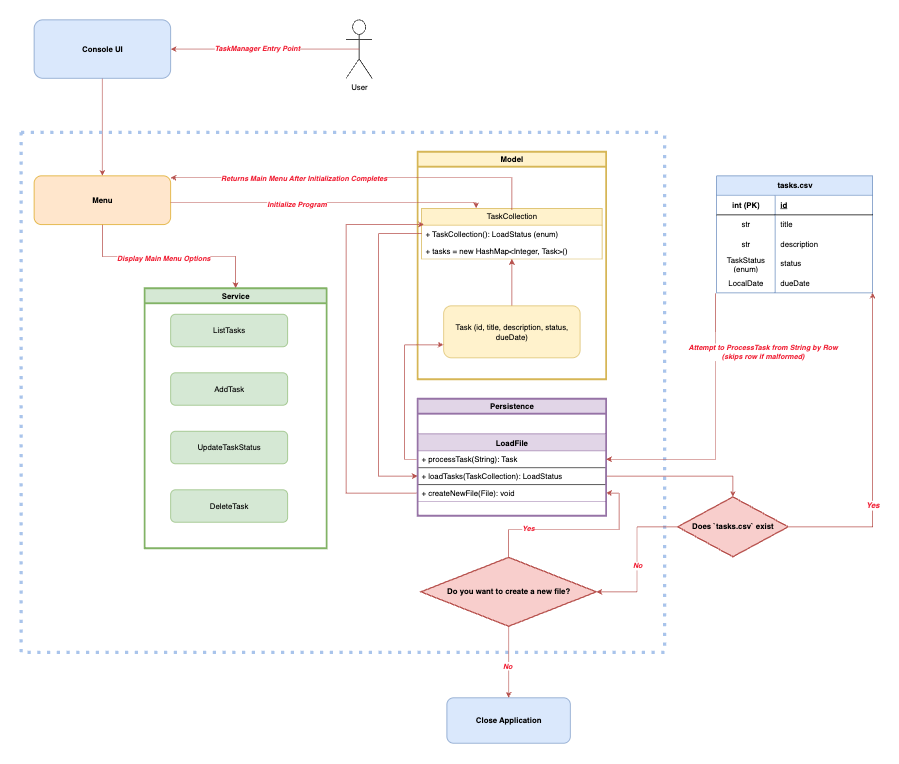

The diagram above was exported from draw.io. Its source (the exported page's mxGraphModel, read from the mxfile embedded in the PNG):
<mxGraphModel dx="2553" dy="1189" grid="1" gridSize="10" guides="1" tooltips="1" connect="1" arrows="1" fold="1" page="1" pageScale="1" pageWidth="850" pageHeight="1100" math="0" shadow="0">
  <root>
    <mxCell id="0" />
    <mxCell id="1" parent="0" />
    <mxCell id="NkeED5PLbTYmniI097WU-1" style="edgeStyle=orthogonalEdgeStyle;rounded=0;orthogonalLoop=1;jettySize=auto;html=1;fillColor=#f8cecc;strokeColor=#b85450;" parent="1" source="NkeED5PLbTYmniI097WU-2" target="NkeED5PLbTYmniI097WU-4" edge="1">
      <mxGeometry relative="1" as="geometry" />
    </mxCell>
    <mxCell id="NkeED5PLbTYmniI097WU-2" value="&lt;font&gt;Console UI&lt;/font&gt;" style="rounded=1;whiteSpace=wrap;html=1;fillColor=#dae8fc;strokeColor=#6c8ebf;fontStyle=1" parent="1" vertex="1">
      <mxGeometry x="210" y="350" width="210" height="90" as="geometry" />
    </mxCell>
    <mxCell id="NkeED5PLbTYmniI097WU-3" value="" style="swimlane;startSize=0;strokeWidth=5;dashed=1;strokeColor=#A9C4EB;dashPattern=1 2;" parent="1" vertex="1">
      <mxGeometry x="190" y="523" width="990" height="800" as="geometry" />
    </mxCell>
    <mxCell id="bp1dcQn9bITNqR3nL8FH-1" style="edgeStyle=orthogonalEdgeStyle;rounded=0;orthogonalLoop=1;jettySize=auto;html=1;fillColor=#f8cecc;strokeColor=#b85450;" parent="NkeED5PLbTYmniI097WU-3" source="NkeED5PLbTYmniI097WU-4" target="NkeED5PLbTYmniI097WU-5" edge="1">
      <mxGeometry relative="1" as="geometry" />
    </mxCell>
    <mxCell id="bp1dcQn9bITNqR3nL8FH-2" value="&lt;font style=&quot;color: light-dark(rgb(240, 34, 55), rgb(237, 237, 237));&quot;&gt;&lt;b style=&quot;&quot;&gt;&lt;i style=&quot;&quot;&gt;Display Main Menu Options&lt;/i&gt;&lt;/b&gt;&lt;/font&gt;" style="edgeLabel;html=1;align=center;verticalAlign=middle;resizable=0;points=[];" parent="bp1dcQn9bITNqR3nL8FH-1" vertex="1" connectable="0">
      <mxGeometry x="-0.4303" y="-2" relative="1" as="geometry">
        <mxPoint x="57" as="offset" />
      </mxGeometry>
    </mxCell>
    <mxCell id="NkeED5PLbTYmniI097WU-4" value="&lt;font&gt;Menu&lt;/font&gt;" style="rounded=1;whiteSpace=wrap;html=1;fillColor=#ffe6cc;strokeColor=#d79b00;fontStyle=1" parent="NkeED5PLbTYmniI097WU-3" vertex="1">
      <mxGeometry x="20" y="67" width="210" height="75" as="geometry" />
    </mxCell>
    <mxCell id="NkeED5PLbTYmniI097WU-5" value="Service" style="swimlane;whiteSpace=wrap;html=1;fillColor=#d5e8d4;strokeColor=#82b366;strokeWidth=3;" parent="NkeED5PLbTYmniI097WU-3" vertex="1">
      <mxGeometry x="190" y="240" width="280" height="400" as="geometry" />
    </mxCell>
    <mxCell id="NkeED5PLbTYmniI097WU-6" value="ListTasks" style="rounded=1;whiteSpace=wrap;html=1;fillColor=#d5e8d4;strokeColor=#82b366;" parent="NkeED5PLbTYmniI097WU-5" vertex="1">
      <mxGeometry x="40" y="40" width="180" height="50" as="geometry" />
    </mxCell>
    <mxCell id="NkeED5PLbTYmniI097WU-7" value="UpdateTaskStatus" style="rounded=1;whiteSpace=wrap;html=1;fillColor=#d5e8d4;strokeColor=#82b366;" parent="NkeED5PLbTYmniI097WU-5" vertex="1">
      <mxGeometry x="40" y="220" width="180" height="50" as="geometry" />
    </mxCell>
    <mxCell id="NkeED5PLbTYmniI097WU-8" value="DeleteTask" style="rounded=1;whiteSpace=wrap;html=1;fillColor=#d5e8d4;strokeColor=#82b366;" parent="NkeED5PLbTYmniI097WU-5" vertex="1">
      <mxGeometry x="40" y="310" width="180" height="50" as="geometry" />
    </mxCell>
    <mxCell id="NkeED5PLbTYmniI097WU-9" value="AddTask" style="rounded=1;whiteSpace=wrap;html=1;fillColor=#d5e8d4;strokeColor=#82b366;" parent="NkeED5PLbTYmniI097WU-5" vertex="1">
      <mxGeometry x="40" y="130" width="180" height="50" as="geometry" />
    </mxCell>
    <mxCell id="NkeED5PLbTYmniI097WU-10" value="Model" style="swimlane;whiteSpace=wrap;html=1;strokeColor=#d6b656;fillColor=#fff2cc;strokeWidth=3;" parent="NkeED5PLbTYmniI097WU-3" vertex="1">
      <mxGeometry x="610" y="30" width="290" height="350" as="geometry" />
    </mxCell>
    <mxCell id="jY9nNRrAh_dmpW903jM8-10" style="edgeStyle=orthogonalEdgeStyle;rounded=0;orthogonalLoop=1;jettySize=auto;html=1;fillColor=#f8cecc;strokeColor=#b85450;" parent="NkeED5PLbTYmniI097WU-10" target="jY9nNRrAh_dmpW903jM8-7" edge="1">
      <mxGeometry relative="1" as="geometry">
        <mxPoint x="145" y="240" as="sourcePoint" />
        <Array as="points">
          <mxPoint x="145" y="177" />
          <mxPoint x="145" y="177" />
        </Array>
      </mxGeometry>
    </mxCell>
    <mxCell id="jY9nNRrAh_dmpW903jM8-5" value="TaskCollection" style="swimlane;fontStyle=0;childLayout=stackLayout;horizontal=1;startSize=26;fillColor=#fff2cc;horizontalStack=0;resizeParent=1;resizeParentMax=0;resizeLast=0;collapsible=1;marginBottom=0;whiteSpace=wrap;html=1;strokeColor=#d6b656;" parent="NkeED5PLbTYmniI097WU-10" vertex="1">
      <mxGeometry x="6.25" y="87" width="277.5" height="78" as="geometry" />
    </mxCell>
    <mxCell id="jY9nNRrAh_dmpW903jM8-6" value="+ TaskCollection(): LoadStatus (enum)" style="text;strokeColor=none;fillColor=none;align=left;verticalAlign=top;spacingLeft=4;spacingRight=4;overflow=hidden;rotatable=0;points=[[0,0.5],[1,0.5]];portConstraint=eastwest;whiteSpace=wrap;html=1;" parent="jY9nNRrAh_dmpW903jM8-5" vertex="1">
      <mxGeometry y="26" width="277.5" height="26" as="geometry" />
    </mxCell>
    <mxCell id="jY9nNRrAh_dmpW903jM8-7" value="+ tasks = new HashMap&amp;lt;Integer, Task&amp;gt;()" style="text;strokeColor=none;fillColor=none;align=left;verticalAlign=top;spacingLeft=4;spacingRight=4;overflow=hidden;rotatable=0;points=[[0,0.5],[1,0.5]];portConstraint=eastwest;whiteSpace=wrap;html=1;" parent="jY9nNRrAh_dmpW903jM8-5" vertex="1">
      <mxGeometry y="52" width="277.5" height="26" as="geometry" />
    </mxCell>
    <mxCell id="erDHHNybH7Wf8MMkq--r-1" value="Task (id, title, description, status, dueDate)" style="rounded=1;whiteSpace=wrap;html=1;fillColor=#fff2cc;strokeColor=#d6b656;" parent="NkeED5PLbTYmniI097WU-10" vertex="1">
      <mxGeometry x="40" y="237" width="210" height="80" as="geometry" />
    </mxCell>
    <mxCell id="NkeED5PLbTYmniI097WU-15" value="LoadFile" style="swimlane;fontStyle=1;align=center;verticalAlign=top;childLayout=stackLayout;horizontal=1;startSize=26;horizontalStack=0;resizeParent=1;resizeParentMax=0;resizeLast=0;collapsible=1;marginBottom=0;whiteSpace=wrap;html=1;fillColor=#e1d5e7;strokeColor=#9673a6;" parent="NkeED5PLbTYmniI097WU-3" vertex="1">
      <mxGeometry x="610" y="464" width="290" height="104" as="geometry" />
    </mxCell>
    <mxCell id="NkeED5PLbTYmniI097WU-16" value="+ processTask(String): Task" style="text;strokeColor=none;fillColor=none;align=left;verticalAlign=top;spacingLeft=4;spacingRight=4;overflow=hidden;rotatable=0;points=[[0,0.5],[1,0.5]];portConstraint=eastwest;whiteSpace=wrap;html=1;" parent="NkeED5PLbTYmniI097WU-15" vertex="1">
      <mxGeometry y="26" width="290" height="26" as="geometry" />
    </mxCell>
    <mxCell id="NkeED5PLbTYmniI097WU-17" value="+ loadTasks(TaskCollection): LoadStatus" style="text;strokeColor=default;fillColor=none;align=left;verticalAlign=top;spacingLeft=4;spacingRight=4;overflow=hidden;rotatable=0;points=[[0,0.5],[1,0.5]];portConstraint=eastwest;whiteSpace=wrap;html=1;strokeWidth=1;" parent="NkeED5PLbTYmniI097WU-15" vertex="1">
      <mxGeometry y="52" width="290" height="26" as="geometry" />
    </mxCell>
    <mxCell id="NkeED5PLbTYmniI097WU-20" value="+ createNewFile(File): void" style="text;strokeColor=none;fillColor=none;align=left;verticalAlign=top;spacingLeft=4;spacingRight=4;overflow=hidden;rotatable=0;points=[[0,0.5],[1,0.5]];portConstraint=eastwest;whiteSpace=wrap;html=1;" parent="NkeED5PLbTYmniI097WU-15" vertex="1">
      <mxGeometry y="78" width="290" height="26" as="geometry" />
    </mxCell>
    <mxCell id="NkeED5PLbTYmniI097WU-22" style="edgeStyle=orthogonalEdgeStyle;rounded=0;orthogonalLoop=1;jettySize=auto;html=1;entryX=1;entryY=0.5;entryDx=0;entryDy=0;fillColor=#f8cecc;strokeColor=#b85450;entryPerimeter=0;" parent="NkeED5PLbTYmniI097WU-3" source="NkeED5PLbTYmniI097WU-23" target="NkeED5PLbTYmniI097WU-26" edge="1">
      <mxGeometry relative="1" as="geometry" />
    </mxCell>
    <mxCell id="p6j1nt41y_Hmt2VG-z9Z-1" value="&lt;b&gt;&lt;i&gt;&lt;font style=&quot;color: light-dark(rgb(240, 34, 55), rgb(237, 237, 237));&quot;&gt;No&lt;/font&gt;&lt;/i&gt;&lt;/b&gt;" style="edgeLabel;html=1;align=center;verticalAlign=middle;resizable=0;points=[];" parent="NkeED5PLbTYmniI097WU-22" vertex="1" connectable="0">
      <mxGeometry x="0.0815" relative="1" as="geometry">
        <mxPoint as="offset" />
      </mxGeometry>
    </mxCell>
    <mxCell id="NkeED5PLbTYmniI097WU-23" value="&lt;b&gt;Does `tasks.csv` exist&lt;/b&gt;" style="strokeWidth=2;html=1;shape=mxgraph.flowchart.decision;whiteSpace=wrap;fillColor=#f8cecc;strokeColor=#b85450;" parent="NkeED5PLbTYmniI097WU-3" vertex="1">
      <mxGeometry x="1010" y="561" width="170" height="92" as="geometry" />
    </mxCell>
    <mxCell id="p6j1nt41y_Hmt2VG-z9Z-4" style="edgeStyle=orthogonalEdgeStyle;rounded=0;orthogonalLoop=1;jettySize=auto;html=1;entryX=1;entryY=0.5;entryDx=0;entryDy=0;fillColor=#f8cecc;strokeColor=#b85450;" parent="NkeED5PLbTYmniI097WU-3" source="NkeED5PLbTYmniI097WU-26" target="NkeED5PLbTYmniI097WU-20" edge="1">
      <mxGeometry relative="1" as="geometry" />
    </mxCell>
    <mxCell id="p6j1nt41y_Hmt2VG-z9Z-5" value="&lt;b&gt;&lt;i&gt;&lt;font style=&quot;color: light-dark(rgb(240, 34, 55), rgb(237, 237, 237));&quot;&gt;Yes&lt;/font&gt;&lt;/i&gt;&lt;/b&gt;" style="edgeLabel;html=1;align=center;verticalAlign=middle;resizable=0;points=[];" parent="p6j1nt41y_Hmt2VG-z9Z-4" vertex="1" connectable="0">
      <mxGeometry x="-0.5069" y="2" relative="1" as="geometry">
        <mxPoint x="1" as="offset" />
      </mxGeometry>
    </mxCell>
    <mxCell id="NkeED5PLbTYmniI097WU-26" value="&lt;b&gt;Do you want to create a new file?&lt;/b&gt;" style="strokeWidth=2;html=1;shape=mxgraph.flowchart.decision;whiteSpace=wrap;fillColor=#f8cecc;strokeColor=#b85450;" parent="NkeED5PLbTYmniI097WU-3" vertex="1">
      <mxGeometry x="615" y="654" width="270" height="106" as="geometry" />
    </mxCell>
    <mxCell id="NkeED5PLbTYmniI097WU-29" style="edgeStyle=orthogonalEdgeStyle;rounded=0;orthogonalLoop=1;jettySize=auto;html=1;fillColor=#f8cecc;strokeColor=#b85450;" parent="NkeED5PLbTYmniI097WU-3" source="NkeED5PLbTYmniI097WU-17" target="NkeED5PLbTYmniI097WU-23" edge="1">
      <mxGeometry relative="1" as="geometry" />
    </mxCell>
    <mxCell id="NkeED5PLbTYmniI097WU-14" style="edgeStyle=orthogonalEdgeStyle;rounded=0;orthogonalLoop=1;jettySize=auto;html=1;fillColor=#f8cecc;strokeColor=#b85450;" parent="NkeED5PLbTYmniI097WU-3" source="NkeED5PLbTYmniI097WU-4" edge="1">
      <mxGeometry relative="1" as="geometry">
        <Array as="points">
          <mxPoint x="700" y="108" />
        </Array>
        <mxPoint x="700" y="117" as="targetPoint" />
      </mxGeometry>
    </mxCell>
    <mxCell id="Wn0q_yhv5dKaM3P1K3px-3" value="&lt;i style=&quot;font-weight: 700; background-color: rgb(255, 255, 255);&quot;&gt;&lt;font&gt;Initialize Program&lt;/font&gt;&lt;/i&gt;" style="edgeLabel;html=1;align=center;verticalAlign=middle;resizable=0;points=[];fontColor=light-dark(#F02237,#EDEDED);" parent="NkeED5PLbTYmniI097WU-14" vertex="1" connectable="0">
      <mxGeometry x="-0.1969" y="-2" relative="1" as="geometry">
        <mxPoint as="offset" />
      </mxGeometry>
    </mxCell>
    <mxCell id="Wn0q_yhv5dKaM3P1K3px-1" style="edgeStyle=orthogonalEdgeStyle;rounded=0;orthogonalLoop=1;jettySize=auto;html=1;fillColor=#f8cecc;strokeColor=#b85450;" parent="NkeED5PLbTYmniI097WU-3" edge="1">
      <mxGeometry relative="1" as="geometry">
        <mxPoint x="755" y="120" as="sourcePoint" />
        <mxPoint x="230" y="70" as="targetPoint" />
        <Array as="points">
          <mxPoint x="755" y="70" />
        </Array>
      </mxGeometry>
    </mxCell>
    <mxCell id="Wn0q_yhv5dKaM3P1K3px-4" value="&lt;font style=&quot;color: light-dark(rgb(240, 34, 55), rgb(237, 237, 237));&quot;&gt;&lt;b style=&quot;&quot;&gt;&lt;i style=&quot;&quot;&gt;Returns Main Menu After Initialization Completes&lt;/i&gt;&lt;/b&gt;&lt;/font&gt;" style="edgeLabel;html=1;align=center;verticalAlign=middle;resizable=0;points=[];" parent="Wn0q_yhv5dKaM3P1K3px-1" vertex="1" connectable="0">
      <mxGeometry x="0.2893" relative="1" as="geometry">
        <mxPoint as="offset" />
      </mxGeometry>
    </mxCell>
    <mxCell id="erDHHNybH7Wf8MMkq--r-2" style="edgeStyle=orthogonalEdgeStyle;rounded=0;orthogonalLoop=1;jettySize=auto;html=1;entryX=0;entryY=0.75;entryDx=0;entryDy=0;fillColor=#f8cecc;strokeColor=#b85450;" parent="NkeED5PLbTYmniI097WU-3" source="NkeED5PLbTYmniI097WU-16" target="erDHHNybH7Wf8MMkq--r-1" edge="1">
      <mxGeometry relative="1" as="geometry" />
    </mxCell>
    <mxCell id="erDHHNybH7Wf8MMkq--r-3" style="edgeStyle=orthogonalEdgeStyle;rounded=0;orthogonalLoop=1;jettySize=auto;html=1;entryX=0;entryY=0.5;entryDx=0;entryDy=0;fillColor=#f8cecc;strokeColor=#b85450;" parent="NkeED5PLbTYmniI097WU-3" source="jY9nNRrAh_dmpW903jM8-6" target="NkeED5PLbTYmniI097WU-17" edge="1">
      <mxGeometry relative="1" as="geometry">
        <Array as="points">
          <mxPoint x="550" y="156" />
          <mxPoint x="550" y="529" />
        </Array>
      </mxGeometry>
    </mxCell>
    <mxCell id="p6j1nt41y_Hmt2VG-z9Z-2" style="edgeStyle=orthogonalEdgeStyle;rounded=0;orthogonalLoop=1;jettySize=auto;html=1;fillColor=#f8cecc;strokeColor=#b85450;" parent="NkeED5PLbTYmniI097WU-3" source="NkeED5PLbTYmniI097WU-20" edge="1">
      <mxGeometry relative="1" as="geometry">
        <Array as="points">
          <mxPoint x="500" y="555" />
          <mxPoint x="500" y="142" />
          <mxPoint x="616" y="142" />
        </Array>
        <mxPoint x="620" y="142" as="targetPoint" />
      </mxGeometry>
    </mxCell>
    <mxCell id="tIqg3EszLN228SUMgQJy-1" value="Persistence" style="swimlane;whiteSpace=wrap;html=1;strokeColor=#9673a6;fillColor=#e1d5e7;strokeWidth=3;" vertex="1" parent="NkeED5PLbTYmniI097WU-3">
      <mxGeometry x="610" y="410" width="290" height="180" as="geometry" />
    </mxCell>
    <mxCell id="NkeED5PLbTYmniI097WU-31" style="edgeStyle=orthogonalEdgeStyle;rounded=0;orthogonalLoop=1;jettySize=auto;html=1;entryX=1;entryY=0.5;entryDx=0;entryDy=0;fillColor=#f8cecc;strokeColor=#b85450;exitX=-0.006;exitY=1.022;exitDx=0;exitDy=0;exitPerimeter=0;" parent="1" source="NkeED5PLbTYmniI097WU-45" target="NkeED5PLbTYmniI097WU-16" edge="1">
      <mxGeometry relative="1" as="geometry">
        <Array as="points">
          <mxPoint x="1259" y="1026" />
        </Array>
      </mxGeometry>
    </mxCell>
    <mxCell id="Wn0q_yhv5dKaM3P1K3px-6" value="&lt;b&gt;&lt;font style=&quot;color: light-dark(rgb(240, 34, 55), rgb(237, 237, 237));&quot;&gt;&lt;i style=&quot;&quot;&gt;Attempt to ProcessTask from String by Row&lt;br&gt;(skips row if malformed)&lt;/i&gt;&lt;/font&gt;&lt;/b&gt;" style="edgeLabel;html=1;align=center;verticalAlign=middle;resizable=0;points=[];" parent="NkeED5PLbTYmniI097WU-31" vertex="1" connectable="0">
      <mxGeometry x="0.0382" y="2" relative="1" as="geometry">
        <mxPoint x="69" y="-131" as="offset" />
      </mxGeometry>
    </mxCell>
    <mxCell id="NkeED5PLbTYmniI097WU-32" value="tasks.csv" style="shape=table;startSize=30;container=1;collapsible=1;childLayout=tableLayout;fixedRows=1;rowLines=0;fontStyle=1;align=center;resizeLast=1;html=1;fillColor=#dae8fc;strokeColor=#6c8ebf;" parent="1" vertex="1">
      <mxGeometry x="1260" y="590" width="240" height="180" as="geometry" />
    </mxCell>
    <mxCell id="NkeED5PLbTYmniI097WU-33" value="" style="shape=tableRow;horizontal=0;startSize=0;swimlaneHead=0;swimlaneBody=0;fillColor=none;collapsible=0;dropTarget=0;points=[[0,0.5],[1,0.5]];portConstraint=eastwest;top=0;left=0;right=0;bottom=1;" parent="NkeED5PLbTYmniI097WU-32" vertex="1">
      <mxGeometry y="30" width="240" height="30" as="geometry" />
    </mxCell>
    <mxCell id="NkeED5PLbTYmniI097WU-34" value="int (PK)" style="shape=partialRectangle;connectable=0;fillColor=none;top=0;left=0;bottom=0;right=0;fontStyle=1;overflow=hidden;whiteSpace=wrap;html=1;" parent="NkeED5PLbTYmniI097WU-33" vertex="1">
      <mxGeometry width="90" height="30" as="geometry">
        <mxRectangle width="90" height="30" as="alternateBounds" />
      </mxGeometry>
    </mxCell>
    <mxCell id="NkeED5PLbTYmniI097WU-35" value="id" style="shape=partialRectangle;connectable=0;fillColor=none;top=0;left=0;bottom=0;right=0;align=left;spacingLeft=6;fontStyle=5;overflow=hidden;whiteSpace=wrap;html=1;" parent="NkeED5PLbTYmniI097WU-33" vertex="1">
      <mxGeometry x="90" width="150" height="30" as="geometry">
        <mxRectangle width="150" height="30" as="alternateBounds" />
      </mxGeometry>
    </mxCell>
    <mxCell id="NkeED5PLbTYmniI097WU-36" value="" style="shape=tableRow;horizontal=0;startSize=0;swimlaneHead=0;swimlaneBody=0;fillColor=none;collapsible=0;dropTarget=0;points=[[0,0.5],[1,0.5]];portConstraint=eastwest;top=0;left=0;right=0;bottom=0;" parent="NkeED5PLbTYmniI097WU-32" vertex="1">
      <mxGeometry y="60" width="240" height="30" as="geometry" />
    </mxCell>
    <mxCell id="NkeED5PLbTYmniI097WU-37" value="str" style="shape=partialRectangle;connectable=0;fillColor=none;top=0;left=0;bottom=0;right=0;editable=1;overflow=hidden;whiteSpace=wrap;html=1;" parent="NkeED5PLbTYmniI097WU-36" vertex="1">
      <mxGeometry width="90" height="30" as="geometry">
        <mxRectangle width="90" height="30" as="alternateBounds" />
      </mxGeometry>
    </mxCell>
    <mxCell id="NkeED5PLbTYmniI097WU-38" value="title" style="shape=partialRectangle;connectable=0;fillColor=none;top=0;left=0;bottom=0;right=0;align=left;spacingLeft=6;overflow=hidden;whiteSpace=wrap;html=1;" parent="NkeED5PLbTYmniI097WU-36" vertex="1">
      <mxGeometry x="90" width="150" height="30" as="geometry">
        <mxRectangle width="150" height="30" as="alternateBounds" />
      </mxGeometry>
    </mxCell>
    <mxCell id="NkeED5PLbTYmniI097WU-39" value="" style="shape=tableRow;horizontal=0;startSize=0;swimlaneHead=0;swimlaneBody=0;fillColor=none;collapsible=0;dropTarget=0;points=[[0,0.5],[1,0.5]];portConstraint=eastwest;top=0;left=0;right=0;bottom=0;" parent="NkeED5PLbTYmniI097WU-32" vertex="1">
      <mxGeometry y="90" width="240" height="30" as="geometry" />
    </mxCell>
    <mxCell id="NkeED5PLbTYmniI097WU-40" value="str" style="shape=partialRectangle;connectable=0;fillColor=none;top=0;left=0;bottom=0;right=0;editable=1;overflow=hidden;whiteSpace=wrap;html=1;" parent="NkeED5PLbTYmniI097WU-39" vertex="1">
      <mxGeometry width="90" height="30" as="geometry">
        <mxRectangle width="90" height="30" as="alternateBounds" />
      </mxGeometry>
    </mxCell>
    <mxCell id="NkeED5PLbTYmniI097WU-41" value="description" style="shape=partialRectangle;connectable=0;fillColor=none;top=0;left=0;bottom=0;right=0;align=left;spacingLeft=6;overflow=hidden;whiteSpace=wrap;html=1;" parent="NkeED5PLbTYmniI097WU-39" vertex="1">
      <mxGeometry x="90" width="150" height="30" as="geometry">
        <mxRectangle width="150" height="30" as="alternateBounds" />
      </mxGeometry>
    </mxCell>
    <mxCell id="NkeED5PLbTYmniI097WU-42" value="" style="shape=tableRow;horizontal=0;startSize=0;swimlaneHead=0;swimlaneBody=0;fillColor=none;collapsible=0;dropTarget=0;points=[[0,0.5],[1,0.5]];portConstraint=eastwest;top=0;left=0;right=0;bottom=0;" parent="NkeED5PLbTYmniI097WU-32" vertex="1">
      <mxGeometry y="120" width="240" height="30" as="geometry" />
    </mxCell>
    <mxCell id="NkeED5PLbTYmniI097WU-43" value="TaskStatus (enum)" style="shape=partialRectangle;connectable=0;fillColor=none;top=0;left=0;bottom=0;right=0;editable=1;overflow=hidden;whiteSpace=wrap;html=1;" parent="NkeED5PLbTYmniI097WU-42" vertex="1">
      <mxGeometry width="90" height="30" as="geometry">
        <mxRectangle width="90" height="30" as="alternateBounds" />
      </mxGeometry>
    </mxCell>
    <mxCell id="NkeED5PLbTYmniI097WU-44" value="status" style="shape=partialRectangle;connectable=0;fillColor=none;top=0;left=0;bottom=0;right=0;align=left;spacingLeft=6;overflow=hidden;whiteSpace=wrap;html=1;" parent="NkeED5PLbTYmniI097WU-42" vertex="1">
      <mxGeometry x="90" width="150" height="30" as="geometry">
        <mxRectangle width="150" height="30" as="alternateBounds" />
      </mxGeometry>
    </mxCell>
    <mxCell id="NkeED5PLbTYmniI097WU-45" value="" style="shape=tableRow;horizontal=0;startSize=0;swimlaneHead=0;swimlaneBody=0;fillColor=none;collapsible=0;dropTarget=0;points=[[0,0.5],[1,0.5]];portConstraint=eastwest;top=0;left=0;right=0;bottom=0;" parent="NkeED5PLbTYmniI097WU-32" vertex="1">
      <mxGeometry y="150" width="240" height="30" as="geometry" />
    </mxCell>
    <mxCell id="NkeED5PLbTYmniI097WU-46" value="LocalDate" style="shape=partialRectangle;connectable=0;fillColor=none;top=0;left=0;bottom=0;right=0;editable=1;overflow=hidden;whiteSpace=wrap;html=1;" parent="NkeED5PLbTYmniI097WU-45" vertex="1">
      <mxGeometry width="90" height="30" as="geometry">
        <mxRectangle width="90" height="30" as="alternateBounds" />
      </mxGeometry>
    </mxCell>
    <mxCell id="NkeED5PLbTYmniI097WU-47" value="dueDate" style="shape=partialRectangle;connectable=0;fillColor=none;top=0;left=0;bottom=0;right=0;align=left;spacingLeft=6;overflow=hidden;whiteSpace=wrap;html=1;" parent="NkeED5PLbTYmniI097WU-45" vertex="1">
      <mxGeometry x="90" width="150" height="30" as="geometry">
        <mxRectangle width="150" height="30" as="alternateBounds" />
      </mxGeometry>
    </mxCell>
    <mxCell id="NkeED5PLbTYmniI097WU-48" style="edgeStyle=orthogonalEdgeStyle;rounded=0;orthogonalLoop=1;jettySize=auto;html=1;fillColor=#f8cecc;strokeColor=#b85450;" parent="1" source="NkeED5PLbTYmniI097WU-23" target="NkeED5PLbTYmniI097WU-32" edge="1">
      <mxGeometry relative="1" as="geometry">
        <Array as="points">
          <mxPoint x="1500" y="1130" />
        </Array>
      </mxGeometry>
    </mxCell>
    <mxCell id="NkeED5PLbTYmniI097WU-49" value="Yes" style="edgeLabel;html=1;align=center;verticalAlign=middle;resizable=0;points=[];fontSize=12;fontStyle=3;fontColor=light-dark(#F02237,#EDEDED);" parent="NkeED5PLbTYmniI097WU-48" vertex="1" connectable="0">
      <mxGeometry x="-0.3305" y="1" relative="1" as="geometry">
        <mxPoint as="offset" />
      </mxGeometry>
    </mxCell>
    <mxCell id="NkeED5PLbTYmniI097WU-50" value="&lt;b&gt;Close Application&lt;/b&gt;" style="rounded=1;whiteSpace=wrap;html=1;fillColor=#dae8fc;strokeColor=#6c8ebf;" parent="1" vertex="1">
      <mxGeometry x="845" y="1393" width="190" height="70" as="geometry" />
    </mxCell>
    <mxCell id="NkeED5PLbTYmniI097WU-51" style="edgeStyle=orthogonalEdgeStyle;rounded=0;orthogonalLoop=1;jettySize=auto;html=1;entryX=0.5;entryY=0;entryDx=0;entryDy=0;fillColor=#f8cecc;strokeColor=#b85450;" parent="1" source="NkeED5PLbTYmniI097WU-26" target="NkeED5PLbTYmniI097WU-50" edge="1">
      <mxGeometry relative="1" as="geometry" />
    </mxCell>
    <mxCell id="NkeED5PLbTYmniI097WU-52" value="&lt;font style=&quot;color: light-dark(rgb(240, 34, 55), rgb(237, 237, 237));&quot;&gt;&lt;b style=&quot;&quot;&gt;&lt;i style=&quot;&quot;&gt;No&lt;/i&gt;&lt;/b&gt;&lt;/font&gt;" style="edgeLabel;html=1;align=center;verticalAlign=middle;resizable=0;points=[];" parent="NkeED5PLbTYmniI097WU-51" vertex="1" connectable="0">
      <mxGeometry x="0.097" y="-3" relative="1" as="geometry">
        <mxPoint as="offset" />
      </mxGeometry>
    </mxCell>
    <mxCell id="NkeED5PLbTYmniI097WU-53" value="User" style="shape=umlActor;verticalLabelPosition=bottom;verticalAlign=top;html=1;outlineConnect=0;" parent="1" vertex="1">
      <mxGeometry x="690" y="350" width="40" height="90" as="geometry" />
    </mxCell>
    <mxCell id="NkeED5PLbTYmniI097WU-54" value="" style="endArrow=classic;html=1;rounded=0;entryX=1;entryY=0.5;entryDx=0;entryDy=0;fillColor=#f8cecc;strokeColor=#b85450;exitX=0.5;exitY=0.5;exitDx=0;exitDy=0;exitPerimeter=0;" parent="1" source="NkeED5PLbTYmniI097WU-53" target="NkeED5PLbTYmniI097WU-2" edge="1">
      <mxGeometry width="50" height="50" relative="1" as="geometry">
        <mxPoint x="600" y="400" as="sourcePoint" />
        <mxPoint x="650" y="350" as="targetPoint" />
      </mxGeometry>
    </mxCell>
    <mxCell id="vgvmNV5hAzZcW1jBzmw0-1" value="&lt;font style=&quot;color: light-dark(rgb(240, 34, 55), rgb(237, 237, 237));&quot;&gt;&lt;b style=&quot;&quot;&gt;TaskManager Entry Point&lt;/b&gt;&lt;/font&gt;" style="edgeLabel;html=1;align=center;verticalAlign=middle;resizable=0;points=[];fontColor=light-dark(#F02237,#EDEDED);fontStyle=2" parent="NkeED5PLbTYmniI097WU-54" vertex="1" connectable="0">
      <mxGeometry x="0.0874" y="-2" relative="1" as="geometry">
        <mxPoint as="offset" />
      </mxGeometry>
    </mxCell>
  </root>
</mxGraphModel>